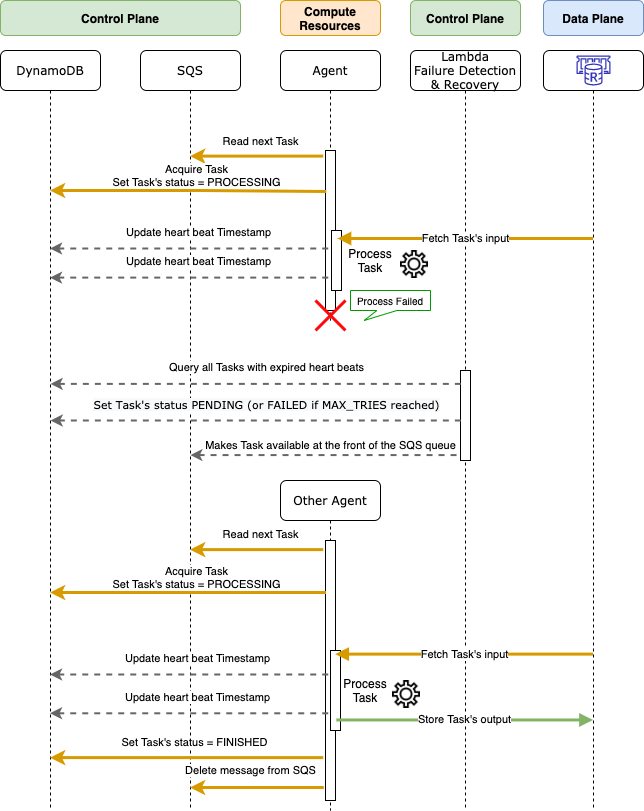

The diagram above was exported from draw.io. Its source (the exported page's mxGraphModel, read from the mxfile embedded in the PNG):
<mxGraphModel dx="1106" dy="1003" grid="1" gridSize="10" guides="1" tooltips="1" connect="1" arrows="1" fold="1" page="1" pageScale="1" pageWidth="1654" pageHeight="1169" background="#ffffff" math="0" shadow="0">
  <root>
    <mxCell id="0" />
    <mxCell id="1" parent="0" />
    <mxCell id="7baba1c4bc27f4b0-3" value="DynamoDB" style="shape=umlLifeline;perimeter=lifelinePerimeter;whiteSpace=wrap;html=1;container=1;collapsible=0;recursiveResize=0;outlineConnect=0;rounded=1;shadow=0;comic=0;labelBackgroundColor=none;strokeWidth=1;fontFamily=Verdana;fontSize=12;align=center;" parent="1" vertex="1">
      <mxGeometry x="580" y="80" width="100" height="760" as="geometry" />
    </mxCell>
    <mxCell id="7baba1c4bc27f4b0-4" value="SQS" style="shape=umlLifeline;perimeter=lifelinePerimeter;whiteSpace=wrap;html=1;container=1;collapsible=0;recursiveResize=0;outlineConnect=0;rounded=1;shadow=0;comic=0;labelBackgroundColor=none;strokeWidth=1;fontFamily=Verdana;fontSize=12;align=center;" parent="1" vertex="1">
      <mxGeometry x="720" y="80" width="100" height="760" as="geometry" />
    </mxCell>
    <mxCell id="7baba1c4bc27f4b0-5" value="Agent" style="shape=umlLifeline;perimeter=lifelinePerimeter;whiteSpace=wrap;html=1;container=1;collapsible=0;recursiveResize=0;outlineConnect=0;rounded=1;shadow=0;comic=0;labelBackgroundColor=none;strokeWidth=1;fontFamily=Verdana;fontSize=12;align=center;" parent="1" vertex="1">
      <mxGeometry x="860" y="80" width="100" height="270" as="geometry" />
    </mxCell>
    <mxCell id="p7JDRZmMH4DLhcbd_Bnm-47" value="" style="html=1;points=[];perimeter=orthogonalPerimeter;" parent="7baba1c4bc27f4b0-5" vertex="1">
      <mxGeometry x="45" y="100" width="10" height="160" as="geometry" />
    </mxCell>
    <mxCell id="p7JDRZmMH4DLhcbd_Bnm-55" value="" style="html=1;points=[];perimeter=orthogonalPerimeter;rounded=0;shadow=0;comic=0;labelBackgroundColor=none;strokeWidth=1;fontFamily=Verdana;fontSize=12;align=center;" parent="7baba1c4bc27f4b0-5" vertex="1">
      <mxGeometry x="51" y="180" width="10" height="60" as="geometry" />
    </mxCell>
    <mxCell id="7baba1c4bc27f4b0-6" value="Lambda&lt;br&gt;Failure Detection &amp;amp; Recovery" style="shape=umlLifeline;perimeter=lifelinePerimeter;whiteSpace=wrap;html=1;container=1;collapsible=0;recursiveResize=0;outlineConnect=0;rounded=1;shadow=0;comic=0;labelBackgroundColor=none;strokeWidth=1;fontFamily=Verdana;fontSize=12;align=center;" parent="1" vertex="1">
      <mxGeometry x="990" y="80" width="110" height="760" as="geometry" />
    </mxCell>
    <mxCell id="uAAxlJKphR_Jhr0tI1vn-35" value="" style="html=1;points=[];perimeter=orthogonalPerimeter;rounded=0;shadow=0;comic=0;labelBackgroundColor=none;strokeWidth=1;fontFamily=Verdana;fontSize=12;align=center;" parent="7baba1c4bc27f4b0-6" vertex="1">
      <mxGeometry x="49.99999999999993" y="320" width="10" height="90" as="geometry" />
    </mxCell>
    <mxCell id="WQfnop7JEAzQLxnpRVxM-2" value="&lt;span style=&quot;font-size: 10px&quot;&gt;Process Failed&lt;/span&gt;" style="shape=callout;whiteSpace=wrap;html=1;perimeter=calloutPerimeter;strokeColor=#009900;fillColor=#FFFFFF;position2=0.17;size=10;position=0.33;" parent="7baba1c4bc27f4b0-6" vertex="1">
      <mxGeometry x="-60" y="240" width="80" height="30" as="geometry" />
    </mxCell>
    <mxCell id="7baba1c4bc27f4b0-7" value="" style="shape=umlLifeline;perimeter=lifelinePerimeter;whiteSpace=wrap;html=1;container=1;collapsible=0;recursiveResize=0;outlineConnect=0;rounded=1;shadow=0;comic=0;labelBackgroundColor=none;strokeWidth=1;fontFamily=Verdana;fontSize=12;align=center;" parent="1" vertex="1">
      <mxGeometry x="1123" y="80" width="100" height="760" as="geometry" />
    </mxCell>
    <mxCell id="WQfnop7JEAzQLxnpRVxM-1" value="" style="outlineConnect=0;fontColor=#232F3E;gradientColor=none;fillColor=#3334B9;strokeColor=none;dashed=0;verticalLabelPosition=bottom;verticalAlign=top;align=center;html=1;fontSize=12;fontStyle=0;aspect=fixed;pointerEvents=1;shape=mxgraph.aws4.elasticache_for_redis;" parent="7baba1c4bc27f4b0-7" vertex="1">
      <mxGeometry x="33.049999999999955" y="5" width="33.91" height="30" as="geometry" />
    </mxCell>
    <mxCell id="uAAxlJKphR_Jhr0tI1vn-18" value="Process&lt;br&gt;Task" style="text;html=1;strokeColor=none;fillColor=none;align=center;verticalAlign=middle;whiteSpace=wrap;rounded=0;" parent="1" vertex="1">
      <mxGeometry x="930" y="280" width="40" height="20" as="geometry" />
    </mxCell>
    <mxCell id="uAAxlJKphR_Jhr0tI1vn-38" value="Other Agent" style="shape=umlLifeline;perimeter=lifelinePerimeter;whiteSpace=wrap;html=1;container=1;collapsible=0;recursiveResize=0;outlineConnect=0;rounded=1;shadow=0;comic=0;labelBackgroundColor=none;strokeWidth=1;fontFamily=Verdana;fontSize=12;align=center;" parent="1" vertex="1">
      <mxGeometry x="860" y="510" width="100" height="330" as="geometry" />
    </mxCell>
    <mxCell id="p7JDRZmMH4DLhcbd_Bnm-66" value="" style="html=1;points=[];perimeter=orthogonalPerimeter;" parent="uAAxlJKphR_Jhr0tI1vn-38" vertex="1">
      <mxGeometry x="45" y="60" width="10" height="260" as="geometry" />
    </mxCell>
    <mxCell id="p7JDRZmMH4DLhcbd_Bnm-67" value="" style="html=1;points=[];perimeter=orthogonalPerimeter;rounded=0;shadow=0;comic=0;labelBackgroundColor=none;strokeWidth=1;fontFamily=Verdana;fontSize=12;align=center;" parent="uAAxlJKphR_Jhr0tI1vn-38" vertex="1">
      <mxGeometry x="50" y="170" width="10" height="80" as="geometry" />
    </mxCell>
    <mxCell id="p7JDRZmMH4DLhcbd_Bnm-50" value="Read next Task" style="endArrow=none;endFill=0;endSize=6;html=1;startArrow=classic;startFill=1;entryX=-0.229;entryY=0.035;entryDx=0;entryDy=0;entryPerimeter=0;fillColor=#ffe6cc;strokeColor=#d79b00;strokeWidth=3;" parent="1" source="7baba1c4bc27f4b0-4" target="p7JDRZmMH4DLhcbd_Bnm-47" edge="1">
      <mxGeometry x="0.0554" y="15" width="100" relative="1" as="geometry">
        <mxPoint x="790" y="410" as="sourcePoint" />
        <mxPoint x="890" y="410" as="targetPoint" />
        <mxPoint as="offset" />
      </mxGeometry>
    </mxCell>
    <mxCell id="p7JDRZmMH4DLhcbd_Bnm-52" value="Acquire Task&lt;br&gt;Set Task's status = PROCESSING" style="endArrow=none;endFill=0;endSize=6;html=1;startArrow=classic;startFill=1;entryX=0.07;entryY=0.256;entryDx=0;entryDy=0;entryPerimeter=0;strokeWidth=3;fillColor=#ffe6cc;strokeColor=#d79b00;" parent="1" source="7baba1c4bc27f4b0-3" target="p7JDRZmMH4DLhcbd_Bnm-47" edge="1">
      <mxGeometry x="0.0554" y="15" width="100" relative="1" as="geometry">
        <mxPoint x="746.9985714285716" y="420.00000000000006" as="sourcePoint" />
        <mxPoint x="879.7800000000001" y="420.00000000000006" as="targetPoint" />
        <mxPoint as="offset" />
        <Array as="points">
          <mxPoint x="770" y="220" />
        </Array>
      </mxGeometry>
    </mxCell>
    <mxCell id="p7JDRZmMH4DLhcbd_Bnm-54" value="Fetch Task's input" style="endArrow=none;endFill=0;endSize=6;html=1;exitX=1.2;exitY=0.5;exitDx=0;exitDy=0;exitPerimeter=0;fillColor=#ffe6cc;strokeColor=#d79b00;strokeWidth=3;startArrow=block;startFill=1;" parent="1" edge="1">
      <mxGeometry width="100" relative="1" as="geometry">
        <mxPoint x="917" y="268" as="sourcePoint" />
        <mxPoint x="1172.5" y="268" as="targetPoint" />
      </mxGeometry>
    </mxCell>
    <mxCell id="p7JDRZmMH4DLhcbd_Bnm-57" value="Update heart beat Timestamp" style="endArrow=none;endFill=0;endSize=6;html=1;startArrow=classic;startFill=1;entryX=-0.067;entryY=0.3;entryDx=0;entryDy=0;entryPerimeter=0;fillColor=#f5f5f5;strokeColor=#666666;dashed=1;strokeWidth=2;" parent="1" source="7baba1c4bc27f4b0-3" target="p7JDRZmMH4DLhcbd_Bnm-55" edge="1">
      <mxGeometry x="0.0508" y="16" width="100" relative="1" as="geometry">
        <mxPoint x="770" y="510" as="sourcePoint" />
        <mxPoint x="893.36" y="509.71" as="targetPoint" />
        <mxPoint as="offset" />
      </mxGeometry>
    </mxCell>
    <mxCell id="p7JDRZmMH4DLhcbd_Bnm-58" value="Update heart beat Timestamp" style="endArrow=none;endFill=0;endSize=6;html=1;startArrow=classic;startFill=1;entryX=-0.003;entryY=0.785;entryDx=0;entryDy=0;entryPerimeter=0;dashed=1;strokeWidth=2;fillColor=#f5f5f5;strokeColor=#666666;" parent="1" source="7baba1c4bc27f4b0-3" target="p7JDRZmMH4DLhcbd_Bnm-55" edge="1">
      <mxGeometry x="0.0508" y="16" width="100" relative="1" as="geometry">
        <mxPoint x="779.9285714285716" y="504.58000000000015" as="sourcePoint" />
        <mxPoint x="917.29" y="504.58000000000015" as="targetPoint" />
        <mxPoint as="offset" />
      </mxGeometry>
    </mxCell>
    <mxCell id="p7JDRZmMH4DLhcbd_Bnm-60" value="" style="shape=umlDestroy;whiteSpace=wrap;html=1;strokeWidth=3;fillColor=#FF0A0A;strokeColor=#FF0A0A;" parent="1" vertex="1">
      <mxGeometry x="895" y="330" width="30" height="30" as="geometry" />
    </mxCell>
    <mxCell id="p7JDRZmMH4DLhcbd_Bnm-61" value="Makes Task available at the front of the SQS queue" style="endArrow=none;endFill=0;endSize=6;html=1;startArrow=classic;startFill=1;entryX=-0.22;entryY=0.962;entryDx=0;entryDy=0;entryPerimeter=0;strokeWidth=2;dashed=1;fillColor=#f5f5f5;strokeColor=#666666;" parent="1" edge="1">
      <mxGeometry x="0.0462" y="10" width="100" relative="1" as="geometry">
        <mxPoint x="769.810344827586" y="484.5799999999999" as="sourcePoint" />
        <mxPoint x="1037.7999999999997" y="484.5799999999999" as="targetPoint" />
        <mxPoint as="offset" />
      </mxGeometry>
    </mxCell>
    <mxCell id="p7JDRZmMH4DLhcbd_Bnm-62" value="Query all Tasks with expired heart beats" style="endArrow=none;endFill=0;endSize=6;html=1;startArrow=classic;startFill=1;entryX=0.129;entryY=0.071;entryDx=0;entryDy=0;entryPerimeter=0;strokeWidth=2;dashed=1;fillColor=#f5f5f5;strokeColor=#666666;" parent="1" edge="1">
      <mxGeometry x="0.0508" y="16" width="100" relative="1" as="geometry">
        <mxPoint x="630.0999999999999" y="413.39" as="sourcePoint" />
        <mxPoint x="1041.2900000000002" y="413.39" as="targetPoint" />
        <mxPoint as="offset" />
      </mxGeometry>
    </mxCell>
    <mxCell id="p7JDRZmMH4DLhcbd_Bnm-64" value="&lt;span style=&quot;font-family: &amp;#34;verdana&amp;#34; ; background-color: rgb(248 , 249 , 250)&quot;&gt;&lt;font style=&quot;font-size: 11px&quot;&gt;Set Task's status PENDING (or FAILED if MAX_TRIES reached)&lt;/font&gt;&lt;/span&gt;" style="endArrow=none;endFill=0;endSize=6;html=1;startArrow=classic;startFill=1;entryX=0.1;entryY=0.607;entryDx=0;entryDy=0;entryPerimeter=0;strokeWidth=2;dashed=1;fillColor=#f5f5f5;strokeColor=#666666;" parent="1" edge="1">
      <mxGeometry x="0.0508" y="16" width="100" relative="1" as="geometry">
        <mxPoint x="630.0999999999999" y="449.9999999999999" as="sourcePoint" />
        <mxPoint x="1041" y="449.9999999999999" as="targetPoint" />
        <mxPoint as="offset" />
      </mxGeometry>
    </mxCell>
    <mxCell id="p7JDRZmMH4DLhcbd_Bnm-68" value="Process&lt;br&gt;Task" style="text;html=1;strokeColor=none;fillColor=none;align=center;verticalAlign=middle;whiteSpace=wrap;rounded=0;" parent="1" vertex="1">
      <mxGeometry x="925" y="710" width="40" height="20" as="geometry" />
    </mxCell>
    <mxCell id="p7JDRZmMH4DLhcbd_Bnm-69" value="Read next Task" style="endArrow=none;endFill=0;endSize=6;html=1;startArrow=classic;startFill=1;entryX=-0.229;entryY=0.035;entryDx=0;entryDy=0;entryPerimeter=0;fillColor=#ffe6cc;strokeColor=#d79b00;strokeWidth=3;" parent="1" source="7baba1c4bc27f4b0-4" target="p7JDRZmMH4DLhcbd_Bnm-66" edge="1">
      <mxGeometry x="0.0554" y="15" width="100" relative="1" as="geometry">
        <mxPoint x="769.9285714285716" y="795.6" as="sourcePoint" />
        <mxPoint x="890" y="810" as="targetPoint" />
        <mxPoint as="offset" />
      </mxGeometry>
    </mxCell>
    <mxCell id="p7JDRZmMH4DLhcbd_Bnm-70" value="Acquire Task&lt;br&gt;Set Task's status = PROCESSING" style="endArrow=none;endFill=0;endSize=6;html=1;startArrow=classic;startFill=1;entryX=0.057;entryY=0.2;entryDx=0;entryDy=0;entryPerimeter=0;fillColor=#ffe6cc;strokeColor=#d79b00;strokeWidth=3;" parent="1" source="7baba1c4bc27f4b0-3" target="p7JDRZmMH4DLhcbd_Bnm-66" edge="1">
      <mxGeometry x="0.0554" y="15" width="100" relative="1" as="geometry">
        <mxPoint x="629.9285714285716" y="822" as="sourcePoint" />
        <mxPoint x="879.7800000000001" y="820" as="targetPoint" />
        <mxPoint as="offset" />
      </mxGeometry>
    </mxCell>
    <mxCell id="p7JDRZmMH4DLhcbd_Bnm-72" value="Update heart beat Timestamp" style="endArrow=none;endFill=0;endSize=6;html=1;startArrow=classic;startFill=1;entryX=-0.067;entryY=0.3;entryDx=0;entryDy=0;entryPerimeter=0;fillColor=#f5f5f5;strokeColor=#666666;strokeWidth=2;dashed=1;" parent="1" source="7baba1c4bc27f4b0-3" target="p7JDRZmMH4DLhcbd_Bnm-67" edge="1">
      <mxGeometry x="0.0508" y="16" width="100" relative="1" as="geometry">
        <mxPoint x="629.9285714285716" y="898" as="sourcePoint" />
        <mxPoint x="893.36" y="909.71" as="targetPoint" />
        <mxPoint as="offset" />
      </mxGeometry>
    </mxCell>
    <mxCell id="p7JDRZmMH4DLhcbd_Bnm-73" value="Update heart beat Timestamp" style="endArrow=none;endFill=0;endSize=6;html=1;startArrow=classic;startFill=1;entryX=-0.003;entryY=0.785;entryDx=0;entryDy=0;entryPerimeter=0;fillColor=#f5f5f5;strokeColor=#666666;strokeWidth=2;dashed=1;" parent="1" source="7baba1c4bc27f4b0-3" target="p7JDRZmMH4DLhcbd_Bnm-67" edge="1">
      <mxGeometry x="0.0508" y="16" width="100" relative="1" as="geometry">
        <mxPoint x="629.9285714285716" y="927.0999999999999" as="sourcePoint" />
        <mxPoint x="917.29" y="904.5800000000002" as="targetPoint" />
        <mxPoint as="offset" />
      </mxGeometry>
    </mxCell>
    <mxCell id="p7JDRZmMH4DLhcbd_Bnm-75" value="Fetch Task's input" style="endArrow=none;endFill=0;endSize=6;html=1;exitX=0.971;exitY=0.437;exitDx=0;exitDy=0;exitPerimeter=0;fillColor=#ffe6cc;strokeColor=#d79b00;strokeWidth=3;startArrow=block;startFill=1;" parent="1" source="p7JDRZmMH4DLhcbd_Bnm-66" target="7baba1c4bc27f4b0-7" edge="1">
      <mxGeometry width="100" relative="1" as="geometry">
        <mxPoint x="960" y="820" as="sourcePoint" />
        <mxPoint x="1215.5" y="820" as="targetPoint" />
      </mxGeometry>
    </mxCell>
    <mxCell id="p7JDRZmMH4DLhcbd_Bnm-76" value="Store Task's output" style="endArrow=block;endFill=1;endSize=6;html=1;exitX=1.086;exitY=0.771;exitDx=0;exitDy=0;exitPerimeter=0;fillColor=#d5e8d4;strokeColor=#82b366;strokeWidth=3;" parent="1" edge="1">
      <mxGeometry width="100" relative="1" as="geometry">
        <mxPoint x="915.8600000000001" y="749.4599999999998" as="sourcePoint" />
        <mxPoint x="1172.5" y="749.4599999999998" as="targetPoint" />
      </mxGeometry>
    </mxCell>
    <mxCell id="p7JDRZmMH4DLhcbd_Bnm-77" value="Set Task's status = FINISHED" style="endArrow=none;endFill=0;endSize=6;html=1;startArrow=classic;startFill=1;entryX=-0.229;entryY=0.835;entryDx=0;entryDy=0;entryPerimeter=0;fillColor=#ffe6cc;strokeColor=#d79b00;strokeWidth=3;" parent="1" source="7baba1c4bc27f4b0-3" target="p7JDRZmMH4DLhcbd_Bnm-66" edge="1">
      <mxGeometry x="0.0554" y="15" width="100" relative="1" as="geometry">
        <mxPoint x="639.9285714285716" y="840" as="sourcePoint" />
        <mxPoint x="915.5700000000002" y="840" as="targetPoint" />
        <mxPoint as="offset" />
      </mxGeometry>
    </mxCell>
    <mxCell id="p7JDRZmMH4DLhcbd_Bnm-78" value="Delete message from SQS" style="endArrow=none;endFill=0;endSize=6;html=1;startArrow=classic;startFill=1;entryX=-0.171;entryY=0.95;entryDx=0;entryDy=0;entryPerimeter=0;fillColor=#ffe6cc;strokeColor=#d79b00;strokeWidth=3;" parent="1" source="7baba1c4bc27f4b0-4" target="p7JDRZmMH4DLhcbd_Bnm-66" edge="1">
      <mxGeometry x="-0.0991" y="17" width="100" relative="1" as="geometry">
        <mxPoint x="639.9285714285716" y="1004.615" as="sourcePoint" />
        <mxPoint x="912.71" y="1004.615" as="targetPoint" />
        <mxPoint as="offset" />
      </mxGeometry>
    </mxCell>
    <mxCell id="p7JDRZmMH4DLhcbd_Bnm-81" value="Control Plane" style="rounded=1;whiteSpace=wrap;html=1;fillColor=#d5e8d4;strokeColor=#82b366;fontStyle=1" parent="1" vertex="1">
      <mxGeometry x="580" y="30" width="240" height="35" as="geometry" />
    </mxCell>
    <mxCell id="p7JDRZmMH4DLhcbd_Bnm-82" value="Compute Resources" style="rounded=1;whiteSpace=wrap;html=1;fillColor=#ffe6cc;strokeColor=#d79b00;fontStyle=1" parent="1" vertex="1">
      <mxGeometry x="860" y="30" width="100" height="35" as="geometry" />
    </mxCell>
    <mxCell id="p7JDRZmMH4DLhcbd_Bnm-83" value="Control Plane" style="rounded=1;whiteSpace=wrap;html=1;fillColor=#d5e8d4;strokeColor=#82b366;fontStyle=1" parent="1" vertex="1">
      <mxGeometry x="990" y="30" width="110" height="35" as="geometry" />
    </mxCell>
    <mxCell id="p7JDRZmMH4DLhcbd_Bnm-84" value="Data Plane" style="rounded=1;whiteSpace=wrap;html=1;fillColor=#dae8fc;strokeColor=#6c8ebf;fontStyle=1" parent="1" vertex="1">
      <mxGeometry x="1123" y="30" width="100" height="35" as="geometry" />
    </mxCell>
    <mxCell id="WQfnop7JEAzQLxnpRVxM-5" value="" style="shape=image;html=1;verticalAlign=top;verticalLabelPosition=bottom;labelBackgroundColor=#ffffff;imageAspect=0;aspect=fixed;image=https://cdn1.iconfinder.com/data/icons/airline-flight-booking-mobile-app/15/setting-gear-process-engineering-128.png" parent="1" vertex="1">
      <mxGeometry x="980" y="280" width="28" height="28" as="geometry" />
    </mxCell>
    <mxCell id="WQfnop7JEAzQLxnpRVxM-6" value="" style="shape=image;html=1;verticalAlign=top;verticalLabelPosition=bottom;labelBackgroundColor=#ffffff;imageAspect=0;aspect=fixed;image=https://cdn1.iconfinder.com/data/icons/airline-flight-booking-mobile-app/15/setting-gear-process-engineering-128.png" parent="1" vertex="1">
      <mxGeometry x="972" y="710" width="28" height="28" as="geometry" />
    </mxCell>
  </root>
</mxGraphModel>